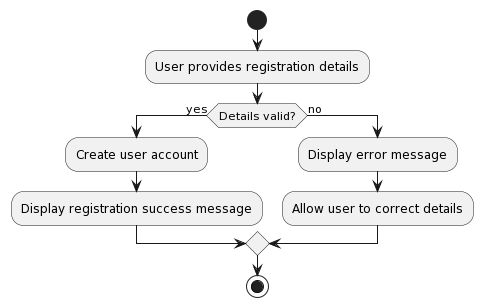

The diagram above was rendered by PlantUML. Its source (embedded in the PNG):
@startuml
start
:User provides registration details;
if (Details valid?) then (yes)
  :Create user account;
  :Display registration success message;
else (no)
  :Display error message;
  :Allow user to correct details;
endif
stop
@enduml